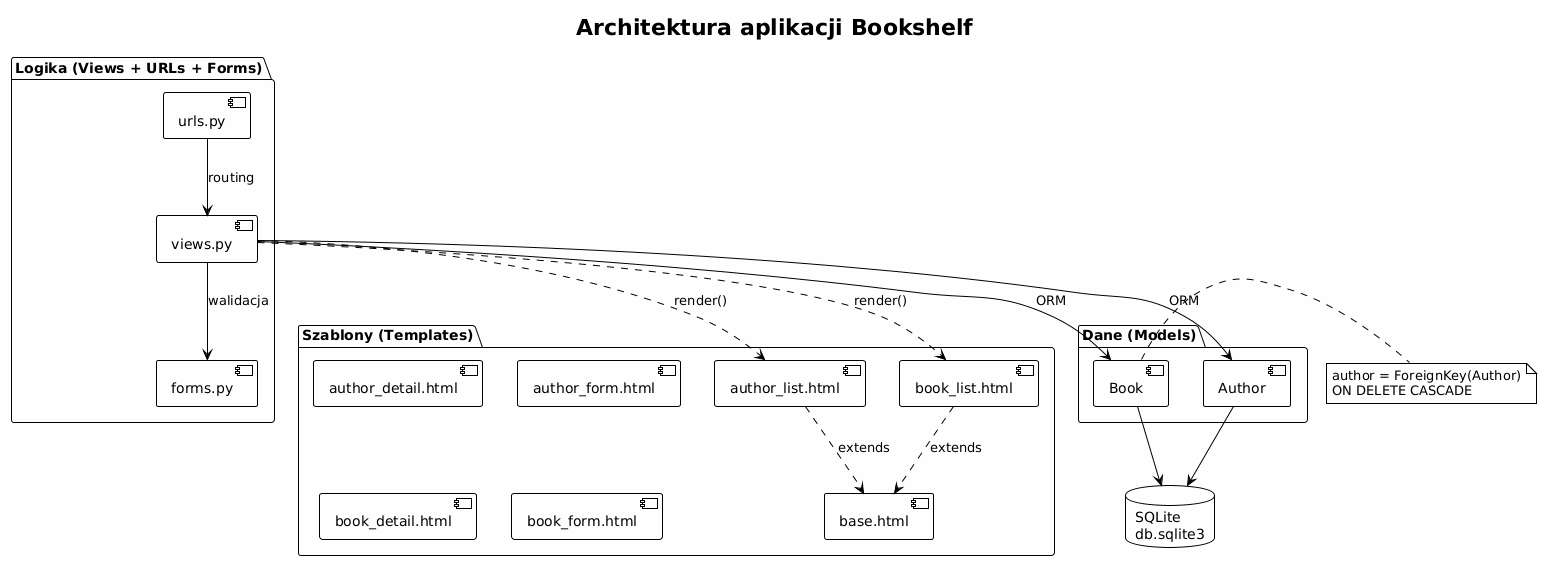

The diagram above was rendered by PlantUML. Its source (embedded in the PNG):
@startuml
!theme plain
skinparam backgroundColor #FEFEFE

title Architektura aplikacji Bookshelf

package "Szablony (Templates)" {
    [base.html]
    [author_list.html]
    [author_detail.html]
    [author_form.html]
    [book_list.html]
    [book_detail.html]
    [book_form.html]
}

package "Logika (Views + URLs + Forms)" {
    [urls.py]
    [views.py]
    [forms.py]
}

package "Dane (Models)" {
    [Author]
    [Book]
}

database "SQLite\ndb.sqlite3" as db

[views.py] --> [Author] : ORM
[views.py] --> [Book] : ORM
[Author] --> db
[Book] --> db
[urls.py] --> [views.py] : routing
[views.py] --> [forms.py] : walidacja
[views.py] ..> [author_list.html] : render()
[views.py] ..> [book_list.html] : render()
[author_list.html] ..> [base.html] : extends
[book_list.html] ..> [base.html] : extends

note right of [Book]
  author = ForeignKey(Author)
  ON DELETE CASCADE
end note
@enduml